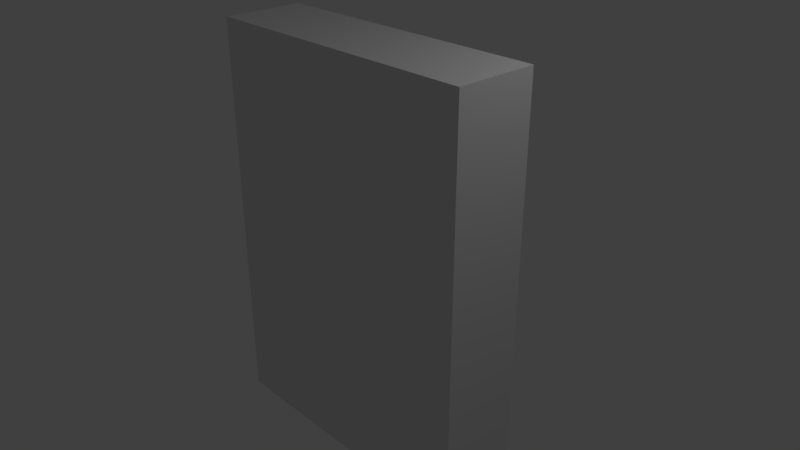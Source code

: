 # Source: WallAB.blend  (saved by Blender 2.79.0; exported with 4.5.12 LTS)
import bpy
from mathutils import Matrix  # noqa: F401  (used for matrix-valued properties, if any)

bpy.ops.wm.read_factory_settings(use_empty=True)
scene = bpy.context.scene
scene.name = 'Scene'

# ---- collections
col_collection_1 = bpy.data.collections.new('Collection 1'); scene.collection.children.link(col_collection_1)

# ---- materials (node trees are filled in below, after node groups)
mat_walla = bpy.data.materials.new('WallA')
mat_walla.alpha_threshold = 0.0
mat_walla.use_transparent_shadow = False
mat_walla.roughness = 0.5
mat_walla.specular_intensity = 0.0
mat_walla.line_color = (0.0, 0.0, 0.0, 1.0)

# ---- material node trees

# ---- world
world_world = bpy.data.worlds.new('World'); scene.world = world_world
world_world.color = (0.05088, 0.05088, 0.05088)
world_world.use_sun_shadow = False
world_world.sun_shadow_jitter_overblur = 0.0
world_world.cycles.sampling_method = 'MANUAL'

# ---- cameras
cam_camera = bpy.data.cameras.new('Camera')
cam_camera.clip_end = 100.0
cam_camera.lens = 35.0
cam_camera.sensor_width = 32.0
cam_camera.sensor_height = 18.0
cam_camera.ortho_scale = 7.314
cam_camera.dof.focus_distance = 0.0
cam_camera.dof.aperture_fstop = 128.0

# ---- lights
light_lamp = bpy.data.lights.new('Lamp', 'POINT')
light_lamp.transmission_factor = 0.0
light_lamp.cutoff_distance = 30.0
light_lamp.energy = 100.0
light_lamp.shadow_buffer_clip_start = 1.001
light_lamp.shadow_soft_size = 0.1
light_lamp.shadow_maximum_resolution = 0.006
light_lamp.use_absolute_resolution = True

# ---- meshes
me_cube = bpy.data.meshes.new('Cube')
me_cube.from_pydata([(1.0, 1.0, -1.0), (1.0, -1.0, -1.0), (-1.0, -1.0, -1.0), (-1.0, 1.0, -1.0), (1.0, 1.0, 1.0), (1.0, -1.0, 1.0), (-1.0, -1.0, 1.0), (-1.0, 1.0, 1.0)], [], [(0, 1, 2, 3), (4, 7, 6, 5), (0, 4, 5, 1), (1, 5, 6, 2), (2, 6, 7, 3), (4, 0, 3, 7)])
me_cube.materials.append(mat_walla)
me_cube.use_remesh_preserve_volume = False
me_cube.use_remesh_preserve_attributes = False
me_cube.use_mirror_vertex_groups = False
me_cube.update()

# ---- objects
ob_cube = bpy.data.objects.new('Cube', me_cube)
ob_lamp = bpy.data.objects.new('Lamp', light_lamp)
ob_camera = bpy.data.objects.new('Camera', cam_camera)

# ---- transforms, parenting, visibility, modifiers, constraints
ob_cube.location = (0.0, 0.0, 0.0)
ob_cube.scale = (2.0, 0.56, 2.8)
ob_cube.lock_rotations_4d = False
ob_cube.empty_display_type = 'ARROWS'
ob_cube.lineart.crease_threshold = 0.0
ob_lamp.location = (4.076, 1.005, 5.904)
ob_lamp.rotation_euler = (0.6503, 0.05522, 1.866)
ob_lamp.lock_rotations_4d = False
ob_lamp.empty_display_type = 'ARROWS'
ob_lamp.color = (0.0, 0.0, 0.0, 0.0)
ob_lamp.lineart.crease_threshold = 0.0
ob_camera.location = (7.481, -6.508, 5.344)
ob_camera.rotation_euler = (1.109, 0.0, 0.8149)
ob_camera.lock_rotations_4d = False
ob_camera.empty_display_type = 'ARROWS'
ob_camera.color = (0.0, 0.0, 0.0, 0.0)
ob_camera.display_type = 'WIRE'
ob_camera.lineart.crease_threshold = 0.0

# ---- collection membership
col_collection_1.objects.link(ob_cube)
col_collection_1.objects.link(ob_lamp)
col_collection_1.objects.link(ob_camera)

# ---- scene / render settings (as saved in the file)
scene.camera = ob_camera
scene.frame_start = 1; scene.frame_end = 250; scene.frame_set(1)
scene.render.engine = 'BLENDER_EEVEE_NEXT'
scene.render.resolution_percentage = 50
scene.render.dither_intensity = 0.0
scene.cycles.use_denoising = False
scene.cycles.samples = 128
scene.cycles.sampling_pattern = 'TABULATED_SOBOL'
scene.cycles.use_adaptive_sampling = False
scene.cycles.use_light_tree = False
scene.cycles.blur_glossy = 0.0
scene.cycles.sample_clamp_indirect = 0.0
scene.view_settings.view_transform = 'Standard'
bpy.context.view_layer.update()
